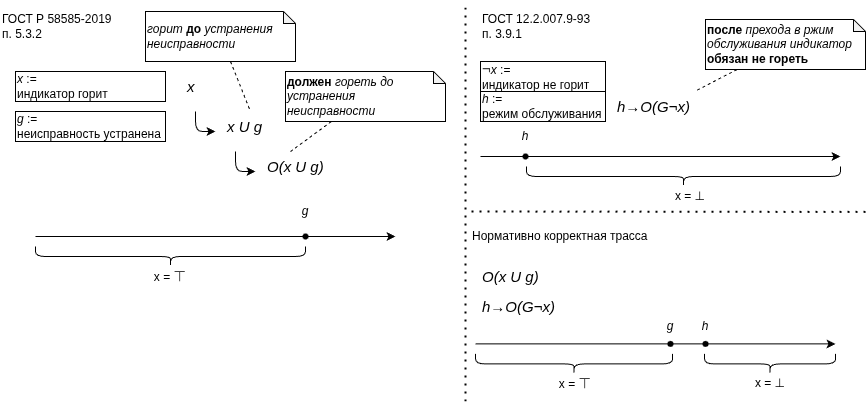

The diagram above was exported from draw.io. Its source (the exported page's mxGraphModel, read from the mxfile embedded in the PNG):
<mxGraphModel dx="1062" dy="579" grid="1" gridSize="10" guides="1" tooltips="1" connect="1" arrows="1" fold="1" page="1" pageScale="1" pageWidth="850" pageHeight="1100" math="0" shadow="0">
  <root>
    <mxCell id="0" />
    <mxCell id="1" parent="0" />
    <mxCell id="3" value="&lt;i&gt;x&lt;/i&gt;" style="text;html=1;align=left;verticalAlign=middle;whiteSpace=wrap;rounded=0;fontSize=15;" vertex="1" parent="1">
      <mxGeometry x="190" y="90" width="100" height="30" as="geometry" />
    </mxCell>
    <mxCell id="4" value="&lt;i&gt;O(x U g)&lt;/i&gt;" style="text;html=1;align=left;verticalAlign=middle;whiteSpace=wrap;rounded=0;fontSize=15;" vertex="1" parent="1">
      <mxGeometry x="270" y="170" width="100" height="30" as="geometry" />
    </mxCell>
    <mxCell id="5" value="&lt;i&gt;x U g&lt;/i&gt;" style="text;html=1;align=left;verticalAlign=middle;whiteSpace=wrap;rounded=0;fontSize=15;" vertex="1" parent="1">
      <mxGeometry x="230" y="130" width="100" height="30" as="geometry" />
    </mxCell>
    <mxCell id="6" value="" style="endArrow=classic;html=1;" edge="1" parent="1">
      <mxGeometry width="50" height="50" relative="1" as="geometry">
        <mxPoint x="200" y="130" as="sourcePoint" />
        <mxPoint x="220" y="150" as="targetPoint" />
        <Array as="points">
          <mxPoint x="200" y="150" />
        </Array>
      </mxGeometry>
    </mxCell>
    <mxCell id="7" value="" style="endArrow=classic;html=1;" edge="1" parent="1">
      <mxGeometry width="50" height="50" relative="1" as="geometry">
        <mxPoint x="240" y="170" as="sourcePoint" />
        <mxPoint x="260" y="190" as="targetPoint" />
        <Array as="points">
          <mxPoint x="240" y="190" />
        </Array>
      </mxGeometry>
    </mxCell>
    <mxCell id="8" value="&lt;div&gt;&lt;i&gt;x&lt;/i&gt; :=&lt;/div&gt;индикатор горит" style="shape=label;whiteSpace=wrap;html=1;backgroundOutline=1;darkOpacity=0.05;size=12;align=left;rounded=0;" vertex="1" parent="1">
      <mxGeometry x="20" y="90" width="150" height="30" as="geometry" />
    </mxCell>
    <mxCell id="9" value="&lt;i&gt;g&amp;nbsp;&lt;/i&gt;:=&lt;br&gt;неисправность устранена" style="shape=label;whiteSpace=wrap;html=1;backgroundOutline=1;darkOpacity=0.05;size=12;align=left;rounded=0;" vertex="1" parent="1">
      <mxGeometry x="20" y="130" width="150" height="30" as="geometry" />
    </mxCell>
    <mxCell id="10" style="edgeStyle=none;html=1;endArrow=none;endFill=0;dashed=1;entryX=0.25;entryY=0;entryDx=0;entryDy=0;" edge="1" parent="1" source="11" target="5">
      <mxGeometry relative="1" as="geometry" />
    </mxCell>
    <mxCell id="11" value="&lt;i&gt;горит&lt;/i&gt;&amp;nbsp;&lt;b&gt;до&lt;/b&gt; &lt;i&gt;устранения неисправности&lt;/i&gt;" style="shape=note;whiteSpace=wrap;html=1;backgroundOutline=1;darkOpacity=0.05;size=12;align=left;" vertex="1" parent="1">
      <mxGeometry x="150" y="30" width="150" height="50" as="geometry" />
    </mxCell>
    <mxCell id="12" style="edgeStyle=none;html=1;dashed=1;endArrow=none;endFill=0;entryX=0.25;entryY=0;entryDx=0;entryDy=0;" edge="1" parent="1" source="13" target="4">
      <mxGeometry relative="1" as="geometry" />
    </mxCell>
    <mxCell id="13" value="&lt;b&gt;должен&lt;/b&gt;&amp;nbsp;&lt;i&gt;гореть до устранения неисправности&lt;/i&gt;" style="shape=note;whiteSpace=wrap;html=1;backgroundOutline=1;darkOpacity=0.05;size=12;align=left;" vertex="1" parent="1">
      <mxGeometry x="290" y="90" width="160" height="50" as="geometry" />
    </mxCell>
    <mxCell id="14" value="" style="endArrow=classic;html=1;" edge="1" parent="1" source="16">
      <mxGeometry width="50" height="50" relative="1" as="geometry">
        <mxPoint x="40" y="255" as="sourcePoint" />
        <mxPoint x="400" y="255" as="targetPoint" />
      </mxGeometry>
    </mxCell>
    <mxCell id="15" value="" style="endArrow=none;html=1;endFill=0;" edge="1" parent="1" target="16">
      <mxGeometry width="50" height="50" relative="1" as="geometry">
        <mxPoint x="40" y="255" as="sourcePoint" />
        <mxPoint x="400" y="255" as="targetPoint" />
      </mxGeometry>
    </mxCell>
    <mxCell id="16" value="" style="shape=waypoint;sketch=0;fillStyle=solid;size=6;pointerEvents=1;points=[];fillColor=none;resizable=0;rotatable=0;perimeter=centerPerimeter;snapToPoint=1;" vertex="1" parent="1">
      <mxGeometry x="300" y="245" width="20" height="20" as="geometry" />
    </mxCell>
    <mxCell id="17" value="&lt;i&gt;g&lt;/i&gt;" style="text;html=1;align=center;verticalAlign=middle;whiteSpace=wrap;rounded=0;" vertex="1" parent="1">
      <mxGeometry x="280" y="215" width="60" height="30" as="geometry" />
    </mxCell>
    <mxCell id="18" value="" style="shape=curlyBracket;whiteSpace=wrap;html=1;rounded=1;flipH=1;labelPosition=right;verticalLabelPosition=middle;align=left;verticalAlign=middle;rotation=90;" vertex="1" parent="1">
      <mxGeometry x="165" y="140" width="20" height="270" as="geometry" />
    </mxCell>
    <mxCell id="19" value="" style="endArrow=none;dashed=1;html=1;dashPattern=1 3;strokeWidth=2;" edge="1" parent="1">
      <mxGeometry width="50" height="50" relative="1" as="geometry">
        <mxPoint x="470" y="420" as="sourcePoint" />
        <mxPoint x="470" y="20" as="targetPoint" />
      </mxGeometry>
    </mxCell>
    <mxCell id="20" value="&lt;i&gt;&lt;span class=&quot;base&quot;&gt;&lt;span class=&quot;mord mathnormal&quot;&gt;h&lt;/span&gt;&lt;span class=&quot;mspace&quot;&gt;&lt;/span&gt;&lt;span class=&quot;mrel&quot;&gt;→&lt;/span&gt;&lt;span class=&quot;mspace&quot;&gt;&lt;/span&gt;&lt;/span&gt;&lt;span class=&quot;base&quot;&gt;&lt;span class=&quot;strut&quot;&gt;&lt;/span&gt;&lt;span class=&quot;mord mathnormal&quot;&gt;O&lt;/span&gt;&lt;span class=&quot;mopen&quot;&gt;(&lt;/span&gt;&lt;span class=&quot;mord mathnormal&quot;&gt;G&lt;/span&gt;&lt;span class=&quot;mspace&quot;&gt;&lt;/span&gt;&lt;span class=&quot;mord&quot;&gt;¬&lt;/span&gt;&lt;span class=&quot;mord mathnormal&quot;&gt;x&lt;/span&gt;&lt;span class=&quot;mclose&quot;&gt;)&lt;/span&gt;&lt;/span&gt;&lt;/i&gt;" style="text;html=1;align=left;verticalAlign=middle;whiteSpace=wrap;rounded=0;fontSize=15;" vertex="1" parent="1">
      <mxGeometry x="620" y="110" width="100" height="30" as="geometry" />
    </mxCell>
    <mxCell id="21" value="&lt;div&gt;&lt;i style=&quot;background-color: transparent; color: rgb(63, 63, 63); scrollbar-color: rgb(226, 226, 226) rgb(251, 251, 251); font-size: 15px;&quot;&gt;¬&lt;/i&gt;&lt;i&gt;x&lt;/i&gt; :=&lt;/div&gt;индикатор не горит" style="shape=label;whiteSpace=wrap;html=1;backgroundOutline=1;darkOpacity=0.05;size=12;align=left;rounded=0;" vertex="1" parent="1">
      <mxGeometry x="485" y="80" width="125" height="30" as="geometry" />
    </mxCell>
    <mxCell id="22" value="&lt;div&gt;&lt;i&gt;h&lt;/i&gt;&amp;nbsp;:=&lt;/div&gt;режим обслуживания" style="shape=label;whiteSpace=wrap;html=1;backgroundOutline=1;darkOpacity=0.05;size=12;align=left;rounded=0;" vertex="1" parent="1">
      <mxGeometry x="485" y="110" width="125" height="30" as="geometry" />
    </mxCell>
    <mxCell id="23" value="" style="endArrow=none;dashed=1;html=1;dashPattern=1 3;strokeWidth=2;" edge="1" parent="1">
      <mxGeometry width="50" height="50" relative="1" as="geometry">
        <mxPoint x="870" y="230.42000000000002" as="sourcePoint" />
        <mxPoint x="475" y="230" as="targetPoint" />
      </mxGeometry>
    </mxCell>
    <mxCell id="24" value="&lt;span style=&quot;color: rgb(0, 0, 0); text-align: left;&quot;&gt;x =&amp;nbsp;&lt;/span&gt;&lt;span style=&quot;scrollbar-color: rgb(226, 226, 226) rgb(251, 251, 251); text-wrap-mode: nowrap; font-family: KaTeX_Main, &amp;quot;Times New Roman&amp;quot;, serif; font-size: 1.21em; background-color: rgb(255, 255, 255); color: rgb(63, 63, 63);&quot;&gt;⊤&lt;/span&gt;" style="text;html=1;align=center;verticalAlign=middle;whiteSpace=wrap;rounded=0;" vertex="1" parent="1">
      <mxGeometry x="145" y="280" width="60" height="30" as="geometry" />
    </mxCell>
    <mxCell id="25" value="" style="endArrow=classic;html=1;" edge="1" parent="1" source="27">
      <mxGeometry width="50" height="50" relative="1" as="geometry">
        <mxPoint x="485" y="175" as="sourcePoint" />
        <mxPoint x="845" y="175" as="targetPoint" />
      </mxGeometry>
    </mxCell>
    <mxCell id="26" value="" style="endArrow=none;html=1;endFill=0;" edge="1" parent="1" target="27">
      <mxGeometry width="50" height="50" relative="1" as="geometry">
        <mxPoint x="485" y="175" as="sourcePoint" />
        <mxPoint x="845" y="175" as="targetPoint" />
      </mxGeometry>
    </mxCell>
    <mxCell id="27" value="" style="shape=waypoint;sketch=0;fillStyle=solid;size=6;pointerEvents=1;points=[];fillColor=none;resizable=0;rotatable=0;perimeter=centerPerimeter;snapToPoint=1;" vertex="1" parent="1">
      <mxGeometry x="520" y="165" width="20" height="20" as="geometry" />
    </mxCell>
    <mxCell id="28" value="" style="shape=curlyBracket;whiteSpace=wrap;html=1;rounded=1;flipH=1;labelPosition=right;verticalLabelPosition=middle;align=left;verticalAlign=middle;rotation=90;" vertex="1" parent="1">
      <mxGeometry x="678" y="38" width="20" height="314" as="geometry" />
    </mxCell>
    <mxCell id="29" value="&lt;span style=&quot;color: rgb(0, 0, 0); text-align: left;&quot;&gt;x =&amp;nbsp;⊥&lt;/span&gt;" style="text;html=1;align=center;verticalAlign=middle;whiteSpace=wrap;rounded=0;" vertex="1" parent="1">
      <mxGeometry x="665" y="200" width="60" height="30" as="geometry" />
    </mxCell>
    <mxCell id="30" value="&lt;i&gt;h&lt;/i&gt;" style="text;html=1;align=center;verticalAlign=middle;whiteSpace=wrap;rounded=0;" vertex="1" parent="1">
      <mxGeometry x="500" y="140" width="60" height="30" as="geometry" />
    </mxCell>
    <mxCell id="31" value="&lt;b&gt;после&lt;/b&gt;&amp;nbsp;&lt;i&gt;прехода в ржим обслуживания индикатор &lt;/i&gt;&lt;b&gt;обязан не гореть&lt;/b&gt;" style="shape=note;whiteSpace=wrap;html=1;backgroundOutline=1;darkOpacity=0.05;size=12;align=left;" vertex="1" parent="1">
      <mxGeometry x="710" y="38" width="160" height="50" as="geometry" />
    </mxCell>
    <mxCell id="32" style="edgeStyle=none;html=1;dashed=1;endArrow=none;endFill=0;" edge="1" parent="1" source="31" target="20">
      <mxGeometry relative="1" as="geometry">
        <mxPoint x="715" y="118" as="targetPoint" />
      </mxGeometry>
    </mxCell>
    <mxCell id="33" value="&lt;i&gt;&lt;span class=&quot;base&quot;&gt;&lt;span class=&quot;mord mathnormal&quot;&gt;h&lt;/span&gt;&lt;span class=&quot;mspace&quot;&gt;&lt;/span&gt;&lt;span class=&quot;mrel&quot;&gt;→&lt;/span&gt;&lt;span class=&quot;mspace&quot;&gt;&lt;/span&gt;&lt;/span&gt;&lt;span class=&quot;base&quot;&gt;&lt;span class=&quot;strut&quot;&gt;&lt;/span&gt;&lt;span class=&quot;mord mathnormal&quot;&gt;O&lt;/span&gt;&lt;span class=&quot;mopen&quot;&gt;(&lt;/span&gt;&lt;span class=&quot;mord mathnormal&quot;&gt;G&lt;/span&gt;&lt;span class=&quot;mspace&quot;&gt;&lt;/span&gt;&lt;span class=&quot;mord&quot;&gt;¬&lt;/span&gt;&lt;span class=&quot;mord mathnormal&quot;&gt;x&lt;/span&gt;&lt;span class=&quot;mclose&quot;&gt;)&lt;/span&gt;&lt;/span&gt;&lt;/i&gt;" style="text;html=1;align=left;verticalAlign=middle;whiteSpace=wrap;rounded=0;fontSize=15;" vertex="1" parent="1">
      <mxGeometry x="485" y="310.42" width="115" height="30" as="geometry" />
    </mxCell>
    <mxCell id="34" value="&lt;i&gt;O(x U g)&lt;/i&gt;" style="text;html=1;align=left;verticalAlign=middle;whiteSpace=wrap;rounded=0;fontSize=15;" vertex="1" parent="1">
      <mxGeometry x="485" y="280.42" width="125" height="30" as="geometry" />
    </mxCell>
    <mxCell id="35" value="" style="endArrow=classic;html=1;" edge="1" parent="1" source="37">
      <mxGeometry width="50" height="50" relative="1" as="geometry">
        <mxPoint x="480" y="362.42" as="sourcePoint" />
        <mxPoint x="840" y="362.42" as="targetPoint" />
      </mxGeometry>
    </mxCell>
    <mxCell id="36" value="" style="endArrow=none;html=1;endFill=0;" edge="1" parent="1" source="42" target="37">
      <mxGeometry width="50" height="50" relative="1" as="geometry">
        <mxPoint x="480" y="362.42" as="sourcePoint" />
        <mxPoint x="840" y="362.42" as="targetPoint" />
      </mxGeometry>
    </mxCell>
    <mxCell id="37" value="" style="shape=waypoint;sketch=0;fillStyle=solid;size=6;pointerEvents=1;points=[];fillColor=none;resizable=0;rotatable=0;perimeter=centerPerimeter;snapToPoint=1;" vertex="1" parent="1">
      <mxGeometry x="700" y="352.42" width="20" height="20" as="geometry" />
    </mxCell>
    <mxCell id="38" value="" style="shape=curlyBracket;whiteSpace=wrap;html=1;rounded=1;flipH=1;labelPosition=right;verticalLabelPosition=middle;align=left;verticalAlign=middle;rotation=90;" vertex="1" parent="1">
      <mxGeometry x="764.5" y="316.92" width="20" height="131" as="geometry" />
    </mxCell>
    <mxCell id="39" value="&lt;span style=&quot;color: rgb(0, 0, 0); text-align: left;&quot;&gt;x =&amp;nbsp;⊥&lt;/span&gt;" style="text;html=1;align=center;verticalAlign=middle;whiteSpace=wrap;rounded=0;" vertex="1" parent="1">
      <mxGeometry x="744.5" y="387.42" width="60" height="30" as="geometry" />
    </mxCell>
    <mxCell id="40" value="&lt;i&gt;h&lt;/i&gt;" style="text;html=1;align=center;verticalAlign=middle;whiteSpace=wrap;rounded=0;" vertex="1" parent="1">
      <mxGeometry x="680" y="330.42" width="60" height="30" as="geometry" />
    </mxCell>
    <mxCell id="41" value="" style="endArrow=none;html=1;endFill=0;" edge="1" parent="1" target="42">
      <mxGeometry width="50" height="50" relative="1" as="geometry">
        <mxPoint x="480" y="362.42" as="sourcePoint" />
        <mxPoint x="710" y="362.42" as="targetPoint" />
      </mxGeometry>
    </mxCell>
    <mxCell id="42" value="" style="shape=waypoint;sketch=0;fillStyle=solid;size=6;pointerEvents=1;points=[];fillColor=none;resizable=0;rotatable=0;perimeter=centerPerimeter;snapToPoint=1;" vertex="1" parent="1">
      <mxGeometry x="665" y="352.42" width="20" height="20" as="geometry" />
    </mxCell>
    <mxCell id="43" value="&lt;i&gt;g&lt;/i&gt;" style="text;html=1;align=center;verticalAlign=middle;whiteSpace=wrap;rounded=0;" vertex="1" parent="1">
      <mxGeometry x="645" y="330.42" width="60" height="30" as="geometry" />
    </mxCell>
    <mxCell id="44" value="" style="shape=curlyBracket;whiteSpace=wrap;html=1;rounded=1;flipH=1;labelPosition=right;verticalLabelPosition=middle;align=left;verticalAlign=middle;rotation=90;" vertex="1" parent="1">
      <mxGeometry x="568.5" y="283.92" width="20" height="197" as="geometry" />
    </mxCell>
    <mxCell id="45" value="&lt;span style=&quot;color: rgb(0, 0, 0); text-align: left;&quot;&gt;x =&amp;nbsp;&lt;/span&gt;&lt;span style=&quot;scrollbar-color: rgb(226, 226, 226) rgb(251, 251, 251); text-wrap-mode: nowrap; font-family: KaTeX_Main, &amp;quot;Times New Roman&amp;quot;, serif; font-size: 1.21em; background-color: rgb(255, 255, 255); color: rgb(63, 63, 63);&quot;&gt;⊤&lt;/span&gt;" style="text;html=1;align=center;verticalAlign=middle;whiteSpace=wrap;rounded=0;" vertex="1" parent="1">
      <mxGeometry x="550" y="387.42" width="60" height="30" as="geometry" />
    </mxCell>
    <mxCell id="46" value="ГОСТ Р 58585-2019&lt;div&gt;п.&amp;nbsp;&lt;span style=&quot;background-color: transparent;&quot;&gt;5.3.2&lt;/span&gt;&lt;/div&gt;" style="text;html=1;align=left;verticalAlign=middle;whiteSpace=wrap;rounded=0;" vertex="1" parent="1">
      <mxGeometry x="5" y="30" width="140" height="30" as="geometry" />
    </mxCell>
    <mxCell id="47" value="ГОСТ 12.2.007.9-93&lt;div&gt;п.&amp;nbsp;&lt;span style=&quot;background-color: transparent;&quot;&gt;3.9.1&lt;/span&gt;&lt;/div&gt;" style="text;html=1;align=left;verticalAlign=middle;whiteSpace=wrap;rounded=0;" vertex="1" parent="1">
      <mxGeometry x="485" y="30" width="140" height="30" as="geometry" />
    </mxCell>
    <mxCell id="48" value="Нормативно корректная трасса" style="text;html=1;align=left;verticalAlign=middle;whiteSpace=wrap;rounded=0;" vertex="1" parent="1">
      <mxGeometry x="475" y="240" width="190" height="30" as="geometry" />
    </mxCell>
  </root>
</mxGraphModel>